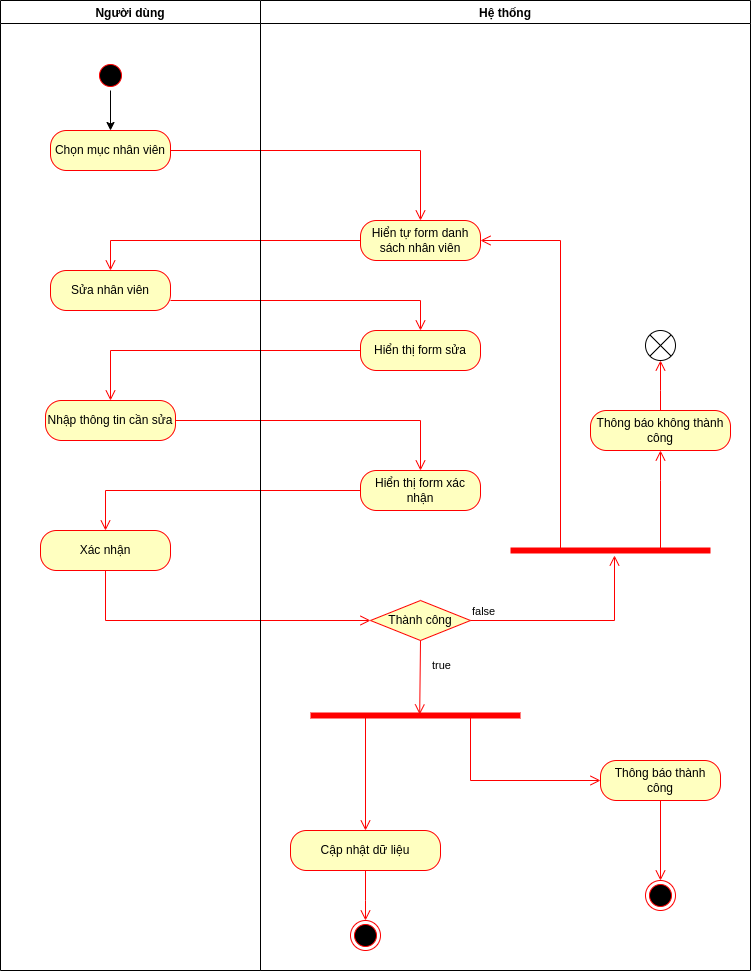

The diagram above was exported from draw.io. Its source (the exported page's mxGraphModel, read from the mxfile embedded in the PNG):
<mxGraphModel dx="868" dy="1730" grid="1" gridSize="10" guides="1" tooltips="1" connect="1" arrows="1" fold="1" page="1" pageScale="1" pageWidth="827" pageHeight="1169" math="0" shadow="0">
  <root>
    <mxCell id="0" />
    <mxCell id="1" parent="0" />
    <mxCell id="CIKnkvxZ4Z-M6t98TI5H-48" style="edgeStyle=orthogonalEdgeStyle;rounded=0;orthogonalLoop=1;jettySize=auto;html=1;entryX=0.5;entryY=0;entryDx=0;entryDy=0;" parent="1" source="CIKnkvxZ4Z-M6t98TI5H-1" target="CIKnkvxZ4Z-M6t98TI5H-5" edge="1">
      <mxGeometry relative="1" as="geometry" />
    </mxCell>
    <mxCell id="CIKnkvxZ4Z-M6t98TI5H-1" value="" style="ellipse;html=1;shape=startState;fillColor=#000000;strokeColor=#ff0000;" parent="1" vertex="1">
      <mxGeometry x="135" y="50" width="30" height="30" as="geometry" />
    </mxCell>
    <mxCell id="CIKnkvxZ4Z-M6t98TI5H-9" value="Hiển tự form danh sách nhân viên" style="rounded=1;whiteSpace=wrap;html=1;arcSize=40;fontColor=#000000;fillColor=#ffffc0;strokeColor=#ff0000;" parent="1" vertex="1">
      <mxGeometry x="400" y="210" width="120" height="40" as="geometry" />
    </mxCell>
    <mxCell id="CIKnkvxZ4Z-M6t98TI5H-10" value="" style="edgeStyle=orthogonalEdgeStyle;html=1;verticalAlign=bottom;endArrow=open;endSize=8;strokeColor=#ff0000;rounded=0;entryX=0.5;entryY=0;entryDx=0;entryDy=0;" parent="1" source="CIKnkvxZ4Z-M6t98TI5H-9" target="CIKnkvxZ4Z-M6t98TI5H-11" edge="1">
      <mxGeometry relative="1" as="geometry">
        <mxPoint x="80" y="270" as="targetPoint" />
        <Array as="points">
          <mxPoint x="150" y="230" />
        </Array>
      </mxGeometry>
    </mxCell>
    <mxCell id="CIKnkvxZ4Z-M6t98TI5H-11" value="Sửa nhân viên" style="rounded=1;whiteSpace=wrap;html=1;arcSize=40;fontColor=#000000;fillColor=#ffffc0;strokeColor=#ff0000;" parent="1" vertex="1">
      <mxGeometry x="90" y="260" width="120" height="40" as="geometry" />
    </mxCell>
    <mxCell id="CIKnkvxZ4Z-M6t98TI5H-12" value="" style="edgeStyle=orthogonalEdgeStyle;html=1;verticalAlign=bottom;endArrow=open;endSize=8;strokeColor=#ff0000;rounded=0;entryX=0.5;entryY=0;entryDx=0;entryDy=0;" parent="1" source="CIKnkvxZ4Z-M6t98TI5H-11" target="CIKnkvxZ4Z-M6t98TI5H-29" edge="1">
      <mxGeometry relative="1" as="geometry">
        <mxPoint x="420" y="320" as="targetPoint" />
        <Array as="points">
          <mxPoint x="460" y="290" />
        </Array>
      </mxGeometry>
    </mxCell>
    <mxCell id="CIKnkvxZ4Z-M6t98TI5H-29" value="Hiển thị form sửa" style="rounded=1;whiteSpace=wrap;html=1;arcSize=40;fontColor=#000000;fillColor=#ffffc0;strokeColor=#ff0000;" parent="1" vertex="1">
      <mxGeometry x="400" y="320" width="120" height="40" as="geometry" />
    </mxCell>
    <mxCell id="CIKnkvxZ4Z-M6t98TI5H-30" value="" style="edgeStyle=orthogonalEdgeStyle;html=1;verticalAlign=bottom;endArrow=open;endSize=8;strokeColor=#ff0000;rounded=0;exitX=0;exitY=0.5;exitDx=0;exitDy=0;entryX=0.5;entryY=0;entryDx=0;entryDy=0;" parent="1" source="CIKnkvxZ4Z-M6t98TI5H-29" target="CIKnkvxZ4Z-M6t98TI5H-31" edge="1">
      <mxGeometry relative="1" as="geometry">
        <mxPoint x="80" y="420" as="targetPoint" />
        <Array as="points">
          <mxPoint x="150" y="340" />
        </Array>
      </mxGeometry>
    </mxCell>
    <mxCell id="CIKnkvxZ4Z-M6t98TI5H-31" value="Nhập thông tin cần sửa" style="rounded=1;whiteSpace=wrap;html=1;arcSize=40;fontColor=#000000;fillColor=#ffffc0;strokeColor=#ff0000;" parent="1" vertex="1">
      <mxGeometry x="85" y="390" width="130" height="40" as="geometry" />
    </mxCell>
    <mxCell id="CIKnkvxZ4Z-M6t98TI5H-32" value="" style="edgeStyle=orthogonalEdgeStyle;html=1;verticalAlign=bottom;endArrow=open;endSize=8;strokeColor=#ff0000;rounded=0;entryX=0;entryY=0.5;entryDx=0;entryDy=0;exitX=0.5;exitY=1;exitDx=0;exitDy=0;" parent="1" source="d5jMyeijoYZHSxVEndKS-4" target="CIKnkvxZ4Z-M6t98TI5H-33" edge="1">
      <mxGeometry relative="1" as="geometry">
        <mxPoint x="460" y="590" as="targetPoint" />
        <Array as="points">
          <mxPoint x="145" y="610" />
        </Array>
        <mxPoint x="120" y="600" as="sourcePoint" />
      </mxGeometry>
    </mxCell>
    <mxCell id="CIKnkvxZ4Z-M6t98TI5H-33" value="Thành công&lt;img width=&quot;null&quot; height=&quot;null&quot;&gt;" style="rhombus;whiteSpace=wrap;html=1;fillColor=#ffffc0;strokeColor=#ff0000;" parent="1" vertex="1">
      <mxGeometry x="410" y="590" width="100" height="40" as="geometry" />
    </mxCell>
    <mxCell id="CIKnkvxZ4Z-M6t98TI5H-34" value="false&lt;br&gt;" style="edgeStyle=orthogonalEdgeStyle;html=1;align=left;verticalAlign=bottom;endArrow=open;endSize=8;strokeColor=#ff0000;rounded=0;" parent="1" source="CIKnkvxZ4Z-M6t98TI5H-33" target="-_HMVXO4PFmgNrUJoZEt-5" edge="1">
      <mxGeometry x="-1" relative="1" as="geometry">
        <mxPoint x="653.96" y="533" as="targetPoint" />
        <Array as="points">
          <mxPoint x="654" y="610" />
        </Array>
      </mxGeometry>
    </mxCell>
    <mxCell id="CIKnkvxZ4Z-M6t98TI5H-43" value="Thông báo không thành công" style="rounded=1;whiteSpace=wrap;html=1;arcSize=40;fontColor=#000000;fillColor=#ffffc0;strokeColor=#ff0000;" parent="1" vertex="1">
      <mxGeometry x="630" y="400" width="140" height="40" as="geometry" />
    </mxCell>
    <mxCell id="d5jMyeijoYZHSxVEndKS-1" value="Hiển thị form xác nhận" style="rounded=1;whiteSpace=wrap;html=1;arcSize=40;fontColor=#000000;fillColor=#ffffc0;strokeColor=#ff0000;" parent="1" vertex="1">
      <mxGeometry x="400" y="460" width="120" height="40" as="geometry" />
    </mxCell>
    <mxCell id="d5jMyeijoYZHSxVEndKS-3" value="" style="edgeStyle=orthogonalEdgeStyle;html=1;verticalAlign=bottom;endArrow=open;endSize=8;strokeColor=#ff0000;rounded=0;entryX=0.5;entryY=0;entryDx=0;entryDy=0;exitX=1;exitY=0.5;exitDx=0;exitDy=0;" parent="1" source="CIKnkvxZ4Z-M6t98TI5H-31" target="d5jMyeijoYZHSxVEndKS-1" edge="1">
      <mxGeometry relative="1" as="geometry">
        <mxPoint x="445" y="470" as="targetPoint" />
        <Array as="points">
          <mxPoint x="460" y="410" />
        </Array>
        <mxPoint x="150" y="440" as="sourcePoint" />
      </mxGeometry>
    </mxCell>
    <mxCell id="d5jMyeijoYZHSxVEndKS-4" value="Xác nhận" style="rounded=1;whiteSpace=wrap;html=1;arcSize=40;fontColor=#000000;fillColor=#ffffc0;strokeColor=#ff0000;" parent="1" vertex="1">
      <mxGeometry x="80" y="520" width="130" height="40" as="geometry" />
    </mxCell>
    <mxCell id="d5jMyeijoYZHSxVEndKS-5" value="" style="edgeStyle=orthogonalEdgeStyle;html=1;verticalAlign=bottom;endArrow=open;endSize=8;strokeColor=#ff0000;rounded=0;entryX=0.5;entryY=0;entryDx=0;entryDy=0;exitX=0;exitY=0.5;exitDx=0;exitDy=0;" parent="1" source="d5jMyeijoYZHSxVEndKS-1" target="d5jMyeijoYZHSxVEndKS-4" edge="1">
      <mxGeometry relative="1" as="geometry">
        <mxPoint x="90" y="520" as="targetPoint" />
        <Array as="points">
          <mxPoint x="145" y="480" />
        </Array>
        <mxPoint x="355" y="480" as="sourcePoint" />
      </mxGeometry>
    </mxCell>
    <mxCell id="d5jMyeijoYZHSxVEndKS-6" value="" style="shape=line;html=1;strokeWidth=6;strokeColor=#ff0000;" parent="1" vertex="1">
      <mxGeometry x="350" y="700" width="210" height="10" as="geometry" />
    </mxCell>
    <mxCell id="d5jMyeijoYZHSxVEndKS-7" value="" style="edgeStyle=orthogonalEdgeStyle;html=1;verticalAlign=bottom;endArrow=open;endSize=8;strokeColor=#ff0000;rounded=0;exitX=0.75;exitY=0.5;exitDx=0;exitDy=0;exitPerimeter=0;entryX=0;entryY=0.5;entryDx=0;entryDy=0;" parent="1" source="d5jMyeijoYZHSxVEndKS-6" target="CIKnkvxZ4Z-M6t98TI5H-36" edge="1">
      <mxGeometry relative="1" as="geometry">
        <mxPoint x="503" y="820" as="targetPoint" />
        <Array as="points">
          <mxPoint x="510" y="705" />
          <mxPoint x="510" y="770" />
        </Array>
      </mxGeometry>
    </mxCell>
    <mxCell id="d5jMyeijoYZHSxVEndKS-9" value="Cập nhật dữ liệu" style="rounded=1;whiteSpace=wrap;html=1;arcSize=40;fontColor=#000000;fillColor=#ffffc0;strokeColor=#ff0000;" parent="1" vertex="1">
      <mxGeometry x="330" y="820" width="150" height="40" as="geometry" />
    </mxCell>
    <mxCell id="CIKnkvxZ4Z-M6t98TI5H-5" value="Chọn mục nhân viên" style="rounded=1;whiteSpace=wrap;html=1;arcSize=40;fontColor=#000000;fillColor=#ffffc0;strokeColor=#ff0000;" parent="1" vertex="1">
      <mxGeometry x="90" y="120" width="120" height="40" as="geometry" />
    </mxCell>
    <mxCell id="-_HMVXO4PFmgNrUJoZEt-2" value="" style="edgeStyle=orthogonalEdgeStyle;html=1;verticalAlign=bottom;endArrow=open;endSize=8;strokeColor=#ff0000;rounded=0;entryX=0.5;entryY=0;entryDx=0;entryDy=0;exitX=1;exitY=0.5;exitDx=0;exitDy=0;" parent="1" source="CIKnkvxZ4Z-M6t98TI5H-5" target="CIKnkvxZ4Z-M6t98TI5H-9" edge="1">
      <mxGeometry relative="1" as="geometry">
        <mxPoint x="85" y="280" as="targetPoint" />
        <Array as="points">
          <mxPoint x="460" y="140" />
        </Array>
        <mxPoint x="350" y="240" as="sourcePoint" />
      </mxGeometry>
    </mxCell>
    <mxCell id="-_HMVXO4PFmgNrUJoZEt-5" value="" style="shape=line;html=1;strokeWidth=6;strokeColor=#ff0000;" parent="1" vertex="1">
      <mxGeometry x="550" y="535" width="200" height="10" as="geometry" />
    </mxCell>
    <mxCell id="-_HMVXO4PFmgNrUJoZEt-7" value="" style="edgeStyle=orthogonalEdgeStyle;html=1;verticalAlign=bottom;endArrow=open;endSize=8;strokeColor=#ff0000;rounded=0;entryX=0.5;entryY=1;entryDx=0;entryDy=0;exitX=0.75;exitY=0.5;exitDx=0;exitDy=0;exitPerimeter=0;" parent="1" source="-_HMVXO4PFmgNrUJoZEt-5" target="CIKnkvxZ4Z-M6t98TI5H-43" edge="1">
      <mxGeometry relative="1" as="geometry">
        <mxPoint x="470" y="470" as="targetPoint" />
        <Array as="points">
          <mxPoint x="700" y="470" />
          <mxPoint x="700" y="470" />
        </Array>
        <mxPoint x="225" y="420" as="sourcePoint" />
      </mxGeometry>
    </mxCell>
    <mxCell id="-_HMVXO4PFmgNrUJoZEt-8" value="" style="edgeStyle=orthogonalEdgeStyle;html=1;verticalAlign=bottom;endArrow=open;endSize=8;strokeColor=#ff0000;rounded=0;entryX=1;entryY=0.5;entryDx=0;entryDy=0;exitX=0.25;exitY=0.5;exitDx=0;exitDy=0;exitPerimeter=0;" parent="1" source="-_HMVXO4PFmgNrUJoZEt-5" target="CIKnkvxZ4Z-M6t98TI5H-9" edge="1">
      <mxGeometry relative="1" as="geometry">
        <mxPoint x="710" y="350" as="targetPoint" />
        <Array as="points">
          <mxPoint x="600" y="230" />
        </Array>
        <mxPoint x="710" y="550" as="sourcePoint" />
      </mxGeometry>
    </mxCell>
    <mxCell id="-_HMVXO4PFmgNrUJoZEt-9" value="true&lt;br&gt;" style="edgeStyle=orthogonalEdgeStyle;html=1;align=left;verticalAlign=top;endArrow=open;endSize=8;strokeColor=#ff0000;rounded=0;entryX=0.52;entryY=0.4;entryDx=0;entryDy=0;entryPerimeter=0;exitX=0.5;exitY=1;exitDx=0;exitDy=0;" parent="1" edge="1">
      <mxGeometry x="-0.6667" y="10" relative="1" as="geometry">
        <mxPoint x="459.20000000000005" y="704" as="targetPoint" />
        <mxPoint as="offset" />
        <mxPoint x="460" y="630" as="sourcePoint" />
        <Array as="points">
          <mxPoint x="459" y="630" />
        </Array>
      </mxGeometry>
    </mxCell>
    <mxCell id="-_HMVXO4PFmgNrUJoZEt-10" value="" style="edgeStyle=orthogonalEdgeStyle;html=1;verticalAlign=bottom;endArrow=open;endSize=8;strokeColor=#ff0000;rounded=0;entryX=0.5;entryY=0;entryDx=0;entryDy=0;exitX=0.25;exitY=0.5;exitDx=0;exitDy=0;exitPerimeter=0;" parent="1" source="d5jMyeijoYZHSxVEndKS-6" target="d5jMyeijoYZHSxVEndKS-9" edge="1">
      <mxGeometry relative="1" as="geometry">
        <mxPoint x="190" y="790" as="targetPoint" />
        <mxPoint x="190" y="720" as="sourcePoint" />
        <Array as="points">
          <mxPoint x="405" y="705" />
        </Array>
      </mxGeometry>
    </mxCell>
    <mxCell id="-_HMVXO4PFmgNrUJoZEt-11" value="" style="shape=sumEllipse;perimeter=ellipsePerimeter;whiteSpace=wrap;html=1;backgroundOutline=1;" parent="1" vertex="1">
      <mxGeometry x="685" y="320" width="30" height="30" as="geometry" />
    </mxCell>
    <mxCell id="-_HMVXO4PFmgNrUJoZEt-12" value="" style="edgeStyle=orthogonalEdgeStyle;html=1;verticalAlign=bottom;endArrow=open;endSize=8;strokeColor=#ff0000;rounded=0;entryX=0.5;entryY=1;entryDx=0;entryDy=0;exitX=0.5;exitY=0;exitDx=0;exitDy=0;" parent="1" source="CIKnkvxZ4Z-M6t98TI5H-43" target="-_HMVXO4PFmgNrUJoZEt-11" edge="1">
      <mxGeometry relative="1" as="geometry">
        <mxPoint x="710" y="450" as="targetPoint" />
        <Array as="points">
          <mxPoint x="700" y="380" />
          <mxPoint x="700" y="380" />
        </Array>
        <mxPoint x="710" y="550" as="sourcePoint" />
      </mxGeometry>
    </mxCell>
    <mxCell id="-_HMVXO4PFmgNrUJoZEt-17" value="" style="ellipse;html=1;shape=endState;fillColor=#000000;strokeColor=#ff0000;" parent="1" vertex="1">
      <mxGeometry x="390" y="910" width="30" height="30" as="geometry" />
    </mxCell>
    <mxCell id="-_HMVXO4PFmgNrUJoZEt-18" value="" style="edgeStyle=orthogonalEdgeStyle;html=1;verticalAlign=bottom;endArrow=open;endSize=8;strokeColor=#ff0000;rounded=0;entryX=0.5;entryY=0;entryDx=0;entryDy=0;exitX=0.5;exitY=1;exitDx=0;exitDy=0;" parent="1" source="d5jMyeijoYZHSxVEndKS-9" target="-_HMVXO4PFmgNrUJoZEt-17" edge="1">
      <mxGeometry relative="1" as="geometry">
        <mxPoint x="450" y="900" as="targetPoint" />
        <Array as="points">
          <mxPoint x="405" y="890" />
          <mxPoint x="405" y="890" />
        </Array>
        <mxPoint x="450" y="880" as="sourcePoint" />
      </mxGeometry>
    </mxCell>
    <mxCell id="-_HMVXO4PFmgNrUJoZEt-21" value="Người dùng" style="swimlane;" parent="1" vertex="1">
      <mxGeometry x="40" y="-10" width="260" height="970" as="geometry" />
    </mxCell>
    <mxCell id="-_HMVXO4PFmgNrUJoZEt-22" value="Hệ thống" style="swimlane;" parent="1" vertex="1">
      <mxGeometry x="300" y="-10" width="490" height="970" as="geometry" />
    </mxCell>
    <mxCell id="CIKnkvxZ4Z-M6t98TI5H-36" value="Thông báo thành công" style="rounded=1;whiteSpace=wrap;html=1;arcSize=40;fontColor=#000000;fillColor=#ffffc0;strokeColor=#ff0000;" parent="-_HMVXO4PFmgNrUJoZEt-22" vertex="1">
      <mxGeometry x="340" y="760" width="120" height="40" as="geometry" />
    </mxCell>
    <mxCell id="-_HMVXO4PFmgNrUJoZEt-19" value="" style="ellipse;html=1;shape=endState;fillColor=#000000;strokeColor=#ff0000;" parent="-_HMVXO4PFmgNrUJoZEt-22" vertex="1">
      <mxGeometry x="385" y="880" width="30" height="30" as="geometry" />
    </mxCell>
    <mxCell id="-_HMVXO4PFmgNrUJoZEt-20" value="" style="edgeStyle=orthogonalEdgeStyle;html=1;verticalAlign=bottom;endArrow=open;endSize=8;strokeColor=#ff0000;rounded=0;entryX=0.5;entryY=0;entryDx=0;entryDy=0;exitX=0.5;exitY=1;exitDx=0;exitDy=0;" parent="-_HMVXO4PFmgNrUJoZEt-22" source="CIKnkvxZ4Z-M6t98TI5H-36" target="-_HMVXO4PFmgNrUJoZEt-19" edge="1">
      <mxGeometry relative="1" as="geometry">
        <mxPoint x="445" y="870" as="targetPoint" />
        <Array as="points" />
        <mxPoint x="400" y="830" as="sourcePoint" />
      </mxGeometry>
    </mxCell>
  </root>
</mxGraphModel>